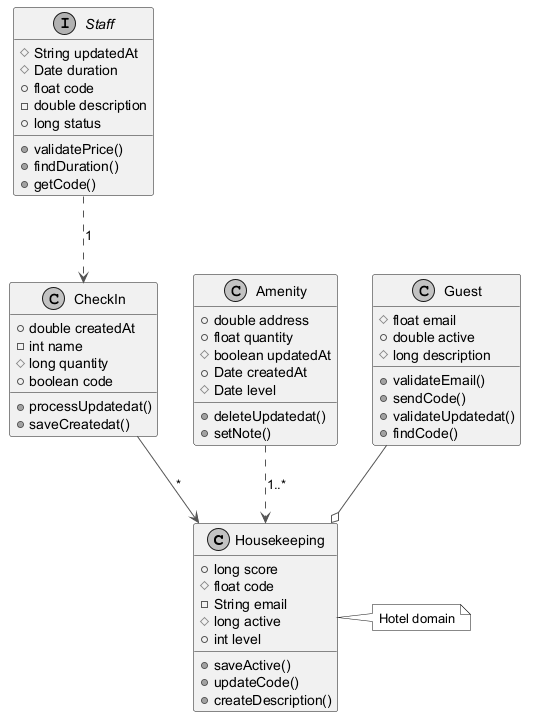

The diagram above was rendered by PlantUML. Its source (embedded in the PNG):
@startuml
skinparam monochrome true
skinparam ArrowColor #555555
class Housekeeping {
  +long score
  #float code
  -String email
  #long active
  +int level
  +saveActive()
  +updateCode()
  +createDescription()
}
class CheckIn {
  +double createdAt
  -int name
  #long quantity
  +boolean code
  +processUpdatedat()
  +saveCreatedat()
}
class Amenity {
  +double address
  +float quantity
  #boolean updatedAt
  +Date createdAt
  #Date level
  +deleteUpdatedat()
  +setNote()
}
class Guest {
  #float email
  +double active
  #long description
  +validateEmail()
  +sendCode()
  +validateUpdatedat()
  +findCode()
}
interface Staff {
  #String updatedAt
  #Date duration
  +float code
  -double description
  +long status
  +validatePrice()
  +findDuration()
  +getCode()
}
Staff ..> CheckIn : "1"
Guest --o Housekeeping
CheckIn --> Housekeeping : "*"
Amenity ..> Housekeeping : "1..*"
note right of Housekeeping : Hotel domain
@enduml